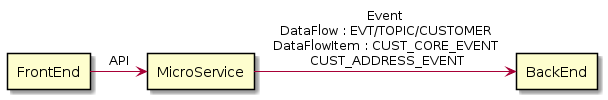

The diagram above was rendered by PlantUML. Its source (embedded in the PNG):
@startuml
rectangle FrontEnd
rectangle MicroService
rectangle BackEnd
FrontEnd -right-> MicroService : API
MicroService -right-> BackEnd : Event\nDataFlow : EVT/TOPIC/CUSTOMER\nDataFlowItem : CUST_CORE_EVENT\n CUST_ADDRESS_EVENT 
@enduml